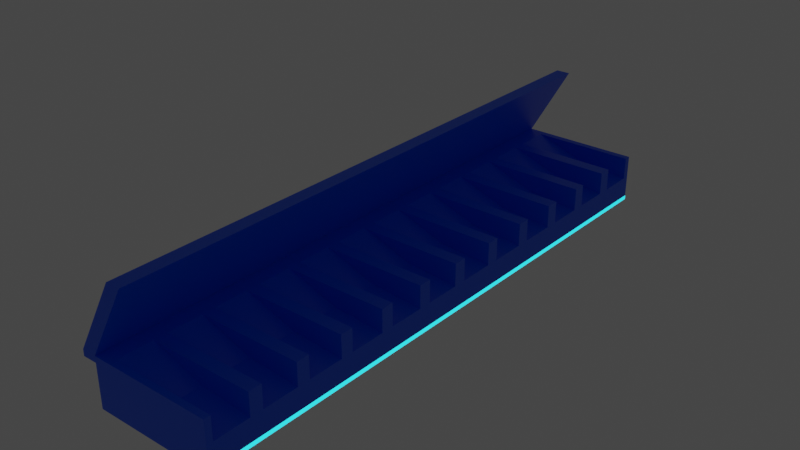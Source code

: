 # Source: gun_rack.blend  (saved by Blender 2.92.15; exported with 4.5.12 LTS)
import bpy
from mathutils import Matrix  # noqa: F401  (used for matrix-valued properties, if any)

bpy.ops.wm.read_factory_settings(use_empty=True)
scene = bpy.context.scene
scene.name = 'Scene'

# ---- collections
col_collection = bpy.data.collections.new('Collection'); scene.collection.children.link(col_collection)

# ---- materials (node trees are filled in below, after node groups)
mat_material = bpy.data.materials.new('Material')
mat_material.alpha_threshold = 0.0
mat_material.use_transparent_shadow = False
mat_material.line_color = (0.0, 0.0, 0.0, 1.0)
mat_material_001 = bpy.data.materials.new('Material.001')
mat_material_001.use_transparent_shadow = False

# ---- material node trees
mat_material.use_nodes = True; mat_material.node_tree.nodes.clear()
_N = mat_material.node_tree.nodes; _L = mat_material.node_tree.links
n0 = _N.new('ShaderNodeOutputMaterial'); n0.name = 'Material Output'; n0.location = (300, 300)
n1 = _N.new('ShaderNodeBsdfPrincipled'); n1.name = 'Principled BSDF'; n1.location = (10, 300)
n1.distribution = 'GGX'
n1.subsurface_method = 'BURLEY'
n1.inputs[0].default_value = (0.0, 0.117, 1.0, 1.0)
n1.inputs[2].default_value = 0.4
n1.inputs[3].default_value = 1.45
n1.inputs[27].default_value = (0.0, 0.0, 0.0, 1.0)
n1.inputs[28].default_value = 1.0
_L.new(n1.outputs[0], n0.inputs[0])
n0.is_active_output = True
mat_material_001.use_nodes = True; mat_material_001.node_tree.nodes.clear()
_N = mat_material_001.node_tree.nodes; _L = mat_material_001.node_tree.links
n0 = _N.new('ShaderNodeBsdfPrincipled'); n0.name = 'Principled BSDF'; n0.location = (10, 300)
n0.distribution = 'GGX'
n0.subsurface_method = 'BURLEY'
n0.inputs[3].default_value = 1.45
n0.inputs[27].default_value = (0.0, 0.7762, 1.0, 1.0)
n0.inputs[28].default_value = 2.0
n1 = _N.new('ShaderNodeOutputMaterial'); n1.name = 'Material Output'; n1.location = (300, 300)
_L.new(n0.outputs[0], n1.inputs[0])
n1.is_active_output = True

# ---- world
world_world = bpy.data.worlds.new('World'); scene.world = world_world
world_world.use_nodes = True; world_world.node_tree.nodes.clear()
_N = world_world.node_tree.nodes; _L = world_world.node_tree.links
n0 = _N.new('ShaderNodeOutputWorld'); n0.name = 'World Output'; n0.location = (300, 300)
n1 = _N.new('ShaderNodeBackground'); n1.name = 'Background'; n1.location = (10, 300)
n1.inputs[0].default_value = (0.05088, 0.05088, 0.05088, 1.0)
_L.new(n1.outputs[0], n0.inputs[0])
n0.is_active_output = True
world_world.color = (0.05088, 0.05088, 0.05088)
world_world.use_sun_shadow = False
world_world.sun_shadow_jitter_overblur = 0.0

# ---- meshes
me_cube = bpy.data.meshes.new('Cube')
me_cube.from_pydata([(1.928, -10.0, 0.6243), (1.928, -10.0, -1.376), (1.928, -12.0, 0.6243), (1.928, -12.0, -1.376), (-3.072, -10.0, 0.6243), (-3.072, -10.0, -1.376), (-3.072, -12.0, 0.6243), (-3.072, -12.0, -1.376), (1.928, -10.27, 0.6243), (1.928, -11.73, 0.6243), (1.928, -10.27, -0.3009), (1.928, -11.73, -0.3009), (-2.386, -10.27, 0.6243), (-2.386, -11.73, 0.6243), (-0.2291, -11.73, -0.1336), (-0.2291, -10.27, -0.1336), (1.928, -8.0, 0.6243), (1.928, -8.0, -1.376), (-3.072, -8.0, 0.6243), (-3.072, -8.0, -1.376), (1.928, -8.265, 0.6243), (1.928, -9.735, 0.6243), (-2.386, -9.735, 0.6243), (1.928, -8.265, -0.3009), (1.928, -9.735, -0.3009), (-2.386, -8.265, 0.6243), (-0.2291, -9.735, -0.1336), (-0.2291, -8.265, -0.1336), (1.928, -6.0, 0.6243), (1.928, -6.0, -1.376), (-3.072, -6.0, 0.6243), (-3.072, -6.0, -1.376), (1.928, -6.265, 0.6243), (1.928, -7.735, 0.6243), (-2.386, -7.735, 0.6243), (1.928, -6.265, -0.3009), (1.928, -7.735, -0.3009), (-2.386, -6.265, 0.6243), (-0.2291, -7.735, -0.1336), (-0.2291, -6.265, -0.1336), (1.928, -4.0, 0.6243), (1.928, -4.0, -1.376), (-3.072, -4.0, 0.6243), (-3.072, -4.0, -1.376), (1.928, -4.265, 0.6243), (1.928, -5.735, 0.6243), (1.928, -4.265, -0.3009), (1.928, -5.735, -0.3009), (-2.386, -4.265, 0.6243), (-2.386, -5.735, 0.6243), (-0.2291, -5.735, -0.1336), (-0.2291, -4.265, -0.1336), (1.928, -2.0, 0.6243), (1.928, -2.0, -1.376), (-3.072, -2.0, 0.6243), (-3.072, -2.0, -1.376), (1.928, -2.265, 0.6243), (1.928, -3.735, 0.6243), (1.928, -2.265, -0.3009), (1.928, -3.735, -0.3009), (-2.386, -2.265, 0.6243), (-2.386, -3.735, 0.6243), (-0.2291, -3.735, -0.1336), (-0.2291, -2.265, -0.1336), (1.928, 0.0, 0.6243), (1.928, 0.0, -1.376), (-3.072, 0.0, 0.6243), (-3.072, 0.0, -1.376), (1.928, -0.2654, 0.6243), (1.928, -1.735, 0.6243), (-2.386, -1.735, 0.6243), (1.928, -0.2654, -0.3009), (1.928, -1.735, -0.3009), (-2.386, -0.2654, 0.6243), (-0.2291, -1.735, -0.1336), (-0.2291, -0.2654, -0.1336), (1.928, 2.0, 0.6243), (1.928, 2.0, -1.376), (-3.072, 2.0, 0.6243), (-3.072, 2.0, -1.376), (1.928, 1.735, 0.6243), (1.928, 0.2654, 0.6243), (-2.386, 0.2654, 0.6243), (1.928, 1.735, -0.3009), (1.928, 0.2654, -0.3009), (-2.386, 1.735, 0.6243), (-0.2291, 0.2654, -0.1336), (-0.2291, 1.735, -0.1336), (1.928, 4.0, 0.6243), (1.928, 4.0, -1.376), (-3.072, 4.0, 0.6243), (-3.072, 4.0, -1.376), (1.928, 3.735, 0.6243), (1.928, 2.265, 0.6243), (1.928, 3.735, -0.3009), (1.928, 2.265, -0.3009), (-2.386, 3.735, 0.6243), (-2.386, 2.265, 0.6243), (-0.2291, 2.265, -0.1336), (-0.2291, 3.735, -0.1336), (1.928, 6.0, 0.6243), (1.928, 6.0, -1.376), (-3.072, 6.0, 0.6243), (-3.072, 6.0, -1.376), (1.928, 5.735, 0.6243), (1.928, 4.265, 0.6243), (-2.386, 4.265, 0.6243), (1.928, 5.735, -0.3009), (1.928, 4.265, -0.3009), (-2.386, 5.735, 0.6243), (-0.2291, 4.265, -0.1336), (-0.2291, 5.735, -0.1336), (1.928, 8.0, 0.6243), (1.928, 8.0, -1.376), (-3.072, 8.0, 0.6243), (-3.072, 8.0, -1.376), (1.928, 7.735, 0.6243), (1.928, 6.265, 0.6243), (-2.386, 6.265, 0.6243), (1.928, 7.735, -0.3009), (1.928, 6.265, -0.3009), (-2.386, 7.735, 0.6243), (-0.2291, 6.265, -0.1336), (-0.2291, 7.735, -0.1336), (1.928, 10.0, 0.6243), (1.928, 10.0, -1.376), (-3.072, 10.0, 0.6243), (-3.072, 10.0, -1.376), (1.928, 9.735, 0.6243), (1.928, 8.265, 0.6243), (-2.386, 8.265, 0.6243), (1.928, 9.735, -0.3009), (1.928, 8.265, -0.3009), (-2.386, 9.735, 0.6243), (-0.2291, 8.265, -0.1336), (-0.2291, 9.735, -0.1336), (1.928, 12.0, 0.6243), (1.928, 12.0, -1.376), (-3.072, 12.0, 0.6243), (-3.072, 12.0, -1.376), (1.928, 11.73, 0.6243), (1.928, 10.27, 0.6243), (-2.386, 10.27, 0.6243), (1.928, 11.73, -0.3009), (1.928, 10.27, -0.3009), (-2.386, 11.73, 0.6243), (-0.2291, 10.27, -0.1336), (-0.2291, 11.73, -0.1336), (1.928, 12.0, -1.211), (1.928, -6.0, -1.211), (1.928, 10.0, -1.211), (1.928, -10.0, -1.211), (1.928, 0.0, -1.211), (1.928, 8.0, -1.211), (1.928, 6.0, -1.211), (1.928, 2.0, -1.211), (1.928, -12.0, -1.211), (1.928, -4.0, -1.211), (1.928, -2.0, -1.211), (1.928, -8.0, -1.211), (1.928, 4.0, -1.211), (-3.072, -12.0, 0.3663), (-3.072, -10.0, 0.3663), (-3.072, -8.0, 0.3663), (-3.072, -6.0, 0.3663), (-3.072, -4.0, 0.3663), (-3.072, -2.0, 0.3663), (-3.072, 0.0, 0.3663), (-3.072, 2.0, 0.3663), (-3.072, 4.0, 0.3663), (-3.072, 6.0, 0.3663), (-3.072, 8.0, 0.3663), (-3.072, 10.0, 0.3663), (-3.072, 12.0, 0.3663), (-3.664, -12.0, 0.6243), (-3.664, -10.0, 0.6243), (-3.664, -12.0, 0.3663), (-3.664, -8.0, 0.6243), (-3.664, -6.0, 0.6243), (-3.664, -4.0, 0.6243), (-3.664, -2.0, 0.6243), (-3.664, 0.0, 0.6243), (-3.664, 2.0, 0.6243), (-3.664, 4.0, 0.6243), (-3.664, 6.0, 0.6243), (-3.664, 8.0, 0.6243), (-3.664, 10.0, 0.6243), (-3.664, 12.0, 0.6243), (-3.664, -10.0, 0.3663), (-3.664, -8.0, 0.3663), (-3.664, -6.0, 0.3663), (-3.664, -4.0, 0.3663), (-3.664, -2.0, 0.3663), (-3.664, 0.0, 0.3663), (-3.664, 2.0, 0.3663), (-3.664, 4.0, 0.3663), (-3.664, 6.0, 0.3663), (-3.664, 8.0, 0.3663), (-3.664, 10.0, 0.3663), (-3.664, 12.0, 0.3663), (-1.33, -12.0, 3.663), (-1.33, -10.0, 3.663), (-1.33, -8.0, 3.663), (-1.33, -6.0, 3.663), (-1.33, -4.0, 3.663), (-1.33, -2.0, 3.663), (-1.33, 0.0, 3.663), (-1.33, 2.0, 3.663), (-1.33, 4.0, 3.663), (-1.33, 6.0, 3.663), (-1.33, 8.0, 3.663), (-1.33, 10.0, 3.663), (-1.33, 12.0, 3.663), (-1.921, -8.0, 3.663), (-1.921, -6.0, 3.663), (-1.921, 6.0, 3.663), (-1.921, 8.0, 3.663), (-1.921, -2.0, 3.663), (-1.921, 0.0, 3.663), (-1.921, -12.0, 3.663), (-1.921, -10.0, 3.663), (-1.921, -4.0, 3.663), (-1.921, 2.0, 3.663), (-1.921, 4.0, 3.663), (-1.921, 10.0, 3.663), (-1.921, 12.0, 3.663)], [], [(4, 6, 2, 9, 13, 12, 8, 0), (6, 161, 7, 3, 156, 2), (1, 3, 7, 5), (1, 151, 156, 3), (8, 12, 15, 10), (11, 14, 13, 9), (14, 15, 12, 13), (11, 10, 15, 14), (161, 162, 5, 7), (18, 4, 0, 21, 22, 25, 20, 16), (17, 1, 5, 19), (17, 159, 151, 1), (20, 25, 27, 23), (24, 26, 22, 21), (26, 27, 25, 22), (24, 23, 27, 26), (162, 163, 19, 5), (30, 18, 16, 33, 34, 37, 32, 28), (29, 17, 19, 31), (29, 149, 159, 17), (32, 37, 39, 35), (36, 38, 34, 33), (38, 39, 37, 34), (36, 35, 39, 38), (163, 164, 31, 19), (42, 30, 28, 45, 49, 48, 44, 40), (41, 29, 31, 43), (41, 157, 149, 29), (44, 48, 51, 46), (47, 50, 49, 45), (50, 51, 48, 49), (47, 46, 51, 50), (164, 165, 43, 31), (54, 42, 40, 57, 61, 60, 56, 52), (53, 41, 43, 55), (53, 158, 157, 41), (56, 60, 63, 58), (59, 62, 61, 57), (62, 63, 60, 61), (59, 58, 63, 62), (165, 166, 55, 43), (66, 54, 52, 69, 70, 73, 68, 64), (65, 53, 55, 67), (65, 152, 158, 53), (68, 73, 75, 71), (72, 74, 70, 69), (74, 75, 73, 70), (72, 71, 75, 74), (166, 167, 67, 55), (78, 66, 64, 81, 82, 85, 80, 76), (77, 65, 67, 79), (77, 155, 152, 65), (80, 85, 87, 83), (84, 86, 82, 81), (86, 87, 85, 82), (84, 83, 87, 86), (167, 168, 79, 67), (90, 78, 76, 93, 97, 96, 92, 88), (89, 77, 79, 91), (89, 160, 155, 77), (92, 96, 99, 94), (95, 98, 97, 93), (98, 99, 96, 97), (95, 94, 99, 98), (168, 169, 91, 79), (102, 90, 88, 105, 106, 109, 104, 100), (101, 89, 91, 103), (101, 154, 160, 89), (104, 109, 111, 107), (108, 110, 106, 105), (110, 111, 109, 106), (108, 107, 111, 110), (169, 170, 103, 91), (114, 102, 100, 117, 118, 121, 116, 112), (113, 101, 103, 115), (113, 153, 154, 101), (116, 121, 123, 119), (120, 122, 118, 117), (122, 123, 121, 118), (120, 119, 123, 122), (170, 171, 115, 103), (126, 114, 112, 129, 130, 133, 128, 124), (125, 113, 115, 127), (125, 150, 153, 113), (128, 133, 135, 131), (132, 134, 130, 129), (134, 135, 133, 130), (132, 131, 135, 134), (171, 172, 127, 115), (138, 126, 124, 141, 142, 145, 140, 136), (137, 125, 127, 139), (139, 173, 138, 136, 148, 137), (137, 148, 150, 125), (140, 145, 147, 143), (144, 146, 142, 141), (146, 147, 145, 142), (144, 143, 147, 146), (172, 173, 139, 127), (153, 150, 124, 128, 131, 132, 129, 112), (151, 159, 16, 20, 23, 24, 21, 0), (159, 149, 28, 32, 35, 36, 33, 16), (149, 157, 40, 44, 46, 47, 45, 28), (157, 158, 52, 56, 58, 59, 57, 40), (158, 152, 64, 68, 71, 72, 69, 52), (152, 155, 76, 80, 83, 84, 81, 64), (150, 148, 136, 140, 143, 144, 141, 124), (155, 160, 88, 92, 94, 95, 93, 76), (160, 154, 100, 104, 107, 108, 105, 88), (154, 153, 112, 116, 119, 120, 117, 100), (156, 151, 0, 8, 10, 11, 9, 2), (161, 6, 174, 176), (163, 162, 188, 189), (171, 170, 196, 197), (66, 78, 207, 206), (164, 163, 189, 190), (172, 171, 197, 198), (180, 179, 221, 217), (165, 164, 190, 191), (173, 172, 198, 199), (174, 6, 200, 219), (42, 54, 205, 204), (166, 165, 191, 192), (186, 187, 199, 198), (185, 186, 198, 197), (184, 185, 197, 196), (183, 184, 196, 195), (182, 183, 195, 194), (181, 182, 194, 193), (180, 181, 193, 192), (179, 180, 192, 191), (178, 179, 191, 190), (177, 178, 190, 189), (175, 177, 189, 188), (174, 175, 188, 176), (187, 186, 224, 225), (179, 178, 214, 221), (170, 169, 195, 196), (18, 30, 203, 202), (162, 161, 176, 188), (186, 185, 216, 224), (169, 168, 194, 195), (178, 177, 213, 214), (168, 167, 193, 194), (185, 184, 215, 216), (167, 166, 192, 193), (54, 66, 206, 205), (102, 114, 210, 209), (138, 173, 199, 187), (204, 205, 217, 221), (202, 203, 214, 213), (209, 210, 216, 215), (205, 206, 218, 217), (206, 207, 222, 218), (210, 211, 224, 216), (200, 201, 220, 219), (208, 209, 215, 223), (203, 204, 221, 214), (201, 202, 213, 220), (207, 208, 223, 222), (211, 212, 225, 224), (114, 126, 211, 210), (181, 180, 217, 218), (6, 4, 201, 200), (138, 187, 225, 212), (90, 102, 209, 208), (30, 42, 204, 203), (182, 181, 218, 222), (175, 174, 219, 220), (4, 18, 202, 201), (183, 182, 222, 223), (78, 90, 208, 207), (126, 138, 212, 211), (184, 183, 223, 215), (177, 175, 220, 213)])
me_cube.polygons.foreach_set('material_index', [0, 0, 0, 1, 0, 0, 0, 0, 0, 0, 0, 1, 0, 0, 0, 0, 0, 0, 0, 1, 0, 0, 0, 0, 0, 0, 0, 1, 0, 0, 0, 0, 0, 0, 0, 1, 0, 0, 0, 0, 0, 0, 0, 1, 0, 0, 0, 0, 0, 0, 0, 1, 0, 0, 0, 0, 0, 0, 0, 1, 0, 0, 0, 0, 0, 0, 0, 1, 0, 0, 0, 0, 0, 0, 0, 1, 0, 0, 0, 0, 0, 0, 0, 1, 0, 0, 0, 0, 0, 0, 0, 0, 1, 0, 0, 0, 0, 0, 0, 0, 0, 0, 0, 0, 0, 0, 0, 0, 0, 0, 0, 0, 0, 0, 0, 0, 0, 0, 0, 0, 0, 0, 0, 0, 0, 0, 0, 0, 0, 0, 0, 0, 0, 0, 0, 0, 0, 0, 0, 0, 0, 0, 0, 0, 0, 0, 0, 0, 0, 0, 0, 0, 0, 0, 0, 0, 0, 0, 0, 0, 0, 0, 0, 0, 0, 0, 0, 0, 0, 0, 0, 0, 0, 0])
_uv = me_cube.uv_layers.new(name='UVMap')
_uv.uv.foreach_set('vector', [0.7183, 0.3197, 0.7893, 0.3197, 0.7893, 0.4971, 0.7798, 0.4971, 0.7798, 0.344, 0.7277, 0.344, 0.7277, 0.4971, 0.7183, 0.4971, 0.6811, 0.9036, 0.6811, 0.8945, 0.6811, 0.8327, 0.8585, 0.8327, 0.8585, 0.8527, 0.8585, 0.9036, 0.7183, 0.07137, 0.7893, 0.07137, 0.7893, 0.2487, 0.7183, 0.2487, 0.7183, 0.07137, 0.7183, 0.05132, 0.7893, 0.05132, 0.7893, 0.07137, 0.2933, 0.8916, 0.144, 0.8531, 0.2237, 0.8478, 0.301, 0.8551, 0.301, 0.7966, 0.2258, 0.8019, 0.144, 0.7946, 0.2948, 0.7609, 0.2258, 0.8019, 0.2237, 0.8478, 0.144, 0.8531, 0.144, 0.7946, 0.301, 0.7966, 0.301, 0.8551, 0.2237, 0.8478, 0.2258, 0.8019, 0.7893, 0.3105, 0.7183, 0.3105, 0.7183, 0.2487, 0.7893, 0.2487, 0.0004198, 0.3197, 0.07137, 0.3197, 0.07137, 0.4971, 0.06196, 0.4971, 0.06196, 0.344, 0.009833, 0.344, 0.009833, 0.4971, 0.0004196, 0.4971, 0.0004199, 0.07137, 0.07137, 0.07137, 0.07137, 0.2487, 0.0004199, 0.2487, 0.0004199, 0.07137, 0.0004199, 0.05132, 0.07137, 0.05132, 0.07137, 0.07137, 0.8101, 0.8318, 0.6608, 0.7934, 0.7405, 0.7881, 0.8178, 0.7954, 0.8178, 0.7369, 0.7426, 0.7422, 0.6608, 0.7349, 0.8116, 0.7012, 0.7426, 0.7422, 0.7405, 0.7881, 0.6608, 0.7934, 0.6608, 0.7349, 0.8178, 0.7369, 0.8178, 0.7954, 0.7405, 0.7881, 0.7426, 0.7422, 0.07137, 0.3105, 0.0004198, 0.3105, 0.0004199, 0.2487, 0.07137, 0.2487, 0.6465, 0.3197, 0.7175, 0.3197, 0.7175, 0.4971, 0.708, 0.4971, 0.708, 0.344, 0.6559, 0.344, 0.6559, 0.4971, 0.6465, 0.4971, 0.6465, 0.07137, 0.7175, 0.07137, 0.7175, 0.2487, 0.6465, 0.2487, 0.6465, 0.07137, 0.6465, 0.05132, 0.7175, 0.05132, 0.7175, 0.07137, 0.4944, 0.6286, 0.3451, 0.5901, 0.4248, 0.5848, 0.5021, 0.5922, 0.5021, 0.5337, 0.4269, 0.5389, 0.3451, 0.5316, 0.4959, 0.4979, 0.4269, 0.5389, 0.4248, 0.5848, 0.3451, 0.5901, 0.3451, 0.5316, 0.5021, 0.5337, 0.5021, 0.5922, 0.4248, 0.5848, 0.4269, 0.5389, 0.7175, 0.3105, 0.6465, 0.3105, 0.6465, 0.2487, 0.7175, 0.2487, 0.8222, 0.5689, 0.8222, 0.4979, 0.9996, 0.4979, 0.9996, 0.5073, 0.8466, 0.5073, 0.8466, 0.5594, 0.9996, 0.5594, 0.9996, 0.5689, 0.5739, 0.5689, 0.5739, 0.4979, 0.7513, 0.4979, 0.7513, 0.5689, 0.5739, 0.5689, 0.5538, 0.5689, 0.5538, 0.4979, 0.5739, 0.4979, 0.2933, 0.6286, 0.144, 0.5901, 0.2237, 0.5848, 0.301, 0.5922, 0.301, 0.5337, 0.2258, 0.5389, 0.144, 0.5316, 0.2948, 0.4979, 0.2258, 0.5389, 0.2237, 0.5848, 0.144, 0.5901, 0.144, 0.5316, 0.301, 0.5337, 0.301, 0.5922, 0.2237, 0.5848, 0.2258, 0.5389, 0.8131, 0.4979, 0.8131, 0.5689, 0.7513, 0.5689, 0.7513, 0.4979, 0.5747, 0.3197, 0.6457, 0.3197, 0.6457, 0.4971, 0.6363, 0.4971, 0.6363, 0.344, 0.5841, 0.344, 0.5841, 0.4971, 0.5747, 0.4971, 0.5747, 0.07137, 0.6457, 0.07137, 0.6457, 0.2487, 0.5747, 0.2487, 0.5747, 0.07137, 0.5747, 0.05132, 0.6457, 0.05132, 0.6457, 0.07137, 0.6523, 0.8318, 0.5029, 0.7934, 0.5827, 0.7881, 0.66, 0.7954, 0.66, 0.7369, 0.5848, 0.7422, 0.503, 0.7349, 0.6537, 0.7012, 0.5848, 0.7422, 0.5827, 0.7881, 0.5029, 0.7934, 0.503, 0.7349, 0.66, 0.7369, 0.66, 0.7954, 0.5827, 0.7881, 0.5848, 0.7422, 0.6457, 0.3105, 0.5747, 0.3105, 0.5747, 0.2487, 0.6457, 0.2487, 0.5021, 0.1778, 0.4311, 0.1778, 0.4311, 0.0004203, 0.4406, 0.0004203, 0.4406, 0.1534, 0.4927, 0.1534, 0.4927, 0.0004196, 0.5021, 0.0004196, 0.5021, 0.4261, 0.4311, 0.4261, 0.4311, 0.2487, 0.5021, 0.2487, 0.5021, 0.4261, 0.5021, 0.4462, 0.4311, 0.4462, 0.4311, 0.4261, 0.4944, 0.8916, 0.3451, 0.8531, 0.4248, 0.8478, 0.5021, 0.8551, 0.5021, 0.7966, 0.4269, 0.8019, 0.3451, 0.7946, 0.4958, 0.7609, 0.4269, 0.8019, 0.4248, 0.8478, 0.3451, 0.8531, 0.3451, 0.7946, 0.5021, 0.7966, 0.5021, 0.8551, 0.4248, 0.8478, 0.4269, 0.8019, 0.4311, 0.1869, 0.5025, 0.1869, 0.5021, 0.2487, 0.4311, 0.2487, 0.5739, 0.1778, 0.5029, 0.1778, 0.5029, 0.0004203, 0.5124, 0.0004203, 0.5124, 0.1534, 0.5645, 0.1534, 0.5645, 0.0004196, 0.5739, 0.0004196, 0.5739, 0.4261, 0.5029, 0.4261, 0.5029, 0.2487, 0.5739, 0.2487, 0.5739, 0.4261, 0.5739, 0.4462, 0.5029, 0.4462, 0.5029, 0.4261, 0.9394, 0.1311, 0.7901, 0.09259, 0.8698, 0.08736, 0.9471, 0.09467, 0.9471, 0.03617, 0.8719, 0.04144, 0.7901, 0.03409, 0.9409, 0.0004196, 0.8719, 0.04144, 0.8698, 0.08736, 0.7901, 0.09259, 0.7901, 0.03409, 0.9471, 0.03617, 0.9471, 0.09467, 0.8698, 0.08736, 0.8719, 0.04144, 0.5025, 0.1869, 0.5739, 0.1869, 0.5739, 0.2487, 0.5029, 0.2487, 0.07221, 0.3197, 0.1432, 0.3197, 0.1432, 0.4971, 0.1337, 0.4971, 0.1337, 0.344, 0.08162, 0.344, 0.08162, 0.4971, 0.07221, 0.4971, 0.07221, 0.07137, 0.1432, 0.07137, 0.1432, 0.2487, 0.07221, 0.2487, 0.07221, 0.07137, 0.07221, 0.05132, 0.1432, 0.05132, 0.1432, 0.07137, 0.9394, 0.2626, 0.7901, 0.2241, 0.8698, 0.2189, 0.9471, 0.2262, 0.9471, 0.1677, 0.8719, 0.1729, 0.7901, 0.1656, 0.9409, 0.1319, 0.8719, 0.1729, 0.8698, 0.2189, 0.7901, 0.2241, 0.7901, 0.1656, 0.9471, 0.1677, 0.9471, 0.2262, 0.8698, 0.2189, 0.8719, 0.1729, 0.1432, 0.3105, 0.07221, 0.3105, 0.07221, 0.2487, 0.1432, 0.2487, 0.3594, 0.3197, 0.4303, 0.3197, 0.4303, 0.4971, 0.4209, 0.4971, 0.4209, 0.344, 0.3688, 0.344, 0.3688, 0.4971, 0.3594, 0.4971, 0.3594, 0.07137, 0.4303, 0.07137, 0.4303, 0.2487, 0.3594, 0.2487, 0.3594, 0.07137, 0.3594, 0.05132, 0.4303, 0.05132, 0.4303, 0.07137, 0.8101, 0.7003, 0.6608, 0.6619, 0.7405, 0.6566, 0.8178, 0.6639, 0.8178, 0.6054, 0.7426, 0.6107, 0.6608, 0.6034, 0.8116, 0.5697, 0.7426, 0.6107, 0.7405, 0.6566, 0.6608, 0.6619, 0.6608, 0.6034, 0.8178, 0.6054, 0.8178, 0.6639, 0.7405, 0.6566, 0.7426, 0.6107, 0.4303, 0.3105, 0.3589, 0.3105, 0.3594, 0.2487, 0.4303, 0.2487, 0.2876, 0.3197, 0.3585, 0.3197, 0.3585, 0.4971, 0.3491, 0.4971, 0.3491, 0.344, 0.297, 0.344, 0.297, 0.4971, 0.2876, 0.4971, 0.2876, 0.07137, 0.3585, 0.07137, 0.3585, 0.2487, 0.2876, 0.2487, 0.2876, 0.07137, 0.2876, 0.05132, 0.3585, 0.05132, 0.3585, 0.07137, 0.4944, 0.7601, 0.3451, 0.7216, 0.4248, 0.7163, 0.5021, 0.7237, 0.5021, 0.6652, 0.4269, 0.6704, 0.3451, 0.6631, 0.4959, 0.6294, 0.4269, 0.6704, 0.4248, 0.7163, 0.3451, 0.7216, 0.3451, 0.6631, 0.5021, 0.6652, 0.5021, 0.7237, 0.4248, 0.7163, 0.4269, 0.6704, 0.3589, 0.3105, 0.2872, 0.3105, 0.2876, 0.2487, 0.3585, 0.2487, 0.2158, 0.3197, 0.2867, 0.3197, 0.2867, 0.4971, 0.2773, 0.4971, 0.2773, 0.344, 0.2252, 0.344, 0.2252, 0.4971, 0.2158, 0.4971, 0.2158, 0.07137, 0.2867, 0.07137, 0.2867, 0.2487, 0.2158, 0.2487, 0.2158, 0.07137, 0.2158, 0.05132, 0.2867, 0.05132, 0.2867, 0.07137, 0.2933, 0.7601, 0.144, 0.7216, 0.2237, 0.7163, 0.301, 0.7237, 0.301, 0.6652, 0.2258, 0.6704, 0.144, 0.6631, 0.2948, 0.6294, 0.2258, 0.6704, 0.2237, 0.7163, 0.144, 0.7216, 0.144, 0.6631, 0.301, 0.6652, 0.301, 0.7237, 0.2237, 0.7163, 0.2258, 0.6704, 0.2872, 0.3105, 0.2154, 0.3105, 0.2158, 0.2487, 0.2867, 0.2487, 0.144, 0.3197, 0.2149, 0.3197, 0.2149, 0.4971, 0.2055, 0.4971, 0.2055, 0.344, 0.1534, 0.344, 0.1534, 0.4971, 0.144, 0.4971, 0.144, 0.07137, 0.2149, 0.07137, 0.2149, 0.2487, 0.144, 0.2487, 0.6803, 0.8327, 0.6803, 0.8945, 0.6803, 0.9036, 0.5029, 0.9036, 0.5029, 0.8527, 0.5029, 0.8327, 0.144, 0.07137, 0.144, 0.05132, 0.2149, 0.05132, 0.2149, 0.07137, 0.6523, 0.7003, 0.5029, 0.6619, 0.5827, 0.6566, 0.66, 0.6639, 0.66, 0.6054, 0.5848, 0.6107, 0.503, 0.6034, 0.6537, 0.5697, 0.5848, 0.6107, 0.5827, 0.6566, 0.5029, 0.6619, 0.503, 0.6034, 0.66, 0.6054, 0.66, 0.6639, 0.5827, 0.6566, 0.5848, 0.6107, 0.2154, 0.3105, 0.144, 0.3105, 0.144, 0.2487, 0.2149, 0.2487, 0.2867, 0.05132, 0.2158, 0.05132, 0.2158, 0.0004196, 0.2252, 0.0004196, 0.2252, 0.03324, 0.2773, 0.03324, 0.2773, 0.0004196, 0.2867, 0.0004196, 0.07137, 0.05132, 0.0004199, 0.05132, 0.00042, 0.0004196, 0.009834, 0.0004196, 0.009834, 0.03324, 0.06196, 0.03324, 0.06196, 0.0004196, 0.07137, 0.0004196, 0.7175, 0.05132, 0.6465, 0.05132, 0.6465, 0.0004196, 0.6559, 0.0004196, 0.6559, 0.03324, 0.708, 0.03324, 0.708, 0.0004196, 0.7175, 0.0004196, 0.5538, 0.4979, 0.5538, 0.5689, 0.5029, 0.5689, 0.5029, 0.5594, 0.5358, 0.5594, 0.5358, 0.5073, 0.5029, 0.5073, 0.5029, 0.4979, 0.6457, 0.05132, 0.5747, 0.05132, 0.5747, 0.0004196, 0.5841, 0.0004196, 0.5841, 0.03324, 0.6363, 0.03324, 0.6363, 0.0004196, 0.6457, 0.0004196, 0.4311, 0.4462, 0.5021, 0.4462, 0.5021, 0.4971, 0.4927, 0.4971, 0.4927, 0.4642, 0.4406, 0.4642, 0.4406, 0.4971, 0.4311, 0.4971, 0.5029, 0.4462, 0.5739, 0.4462, 0.5739, 0.4971, 0.5645, 0.4971, 0.5645, 0.4642, 0.5124, 0.4642, 0.5124, 0.4971, 0.5029, 0.4971, 0.2149, 0.05132, 0.144, 0.05132, 0.144, 0.0004196, 0.1534, 0.0004196, 0.1534, 0.03324, 0.2055, 0.03324, 0.2055, 0.0004196, 0.2149, 0.0004196, 0.1432, 0.05132, 0.07221, 0.05132, 0.07221, 0.0004196, 0.08162, 0.0004196, 0.08162, 0.03324, 0.1337, 0.03324, 0.1337, 0.0004196, 0.1432, 0.0004196, 0.4303, 0.05132, 0.3594, 0.05132, 0.3594, 0.0004196, 0.3688, 0.0004196, 0.3688, 0.03324, 0.4209, 0.03324, 0.4209, 0.0004196, 0.4303, 0.0004196, 0.3585, 0.05132, 0.2876, 0.05132, 0.2876, 0.0004196, 0.297, 0.0004196, 0.297, 0.03324, 0.3491, 0.03324, 0.3491, 0.0004196, 0.3585, 0.0004196, 0.7893, 0.05132, 0.7183, 0.05132, 0.7183, 0.0004196, 0.7277, 0.0004196, 0.7277, 0.03324, 0.7798, 0.03324, 0.7798, 0.0004196, 0.7893, 0.0004196, 0.6811, 0.8945, 0.6811, 0.9036, 0.6811, 0.9036, 0.6811, 0.8945, 0.0004198, 0.3105, 0.07137, 0.3105, 0.07137, 0.3105, 0.0004198, 0.3105, 0.2872, 0.3105, 0.3589, 0.3105, 0.3589, 0.3105, 0.2872, 0.3105, 0.5029, 0.1778, 0.5739, 0.1778, 0.5739, 0.1778, 0.5029, 0.1778, 0.6465, 0.3105, 0.7175, 0.3105, 0.7175, 0.3105, 0.6465, 0.3105, 0.2154, 0.3105, 0.2872, 0.3105, 0.2872, 0.3105, 0.2154, 0.3105, 0.5747, 0.3197, 0.6457, 0.3197, 0.6457, 0.3197, 0.5747, 0.3197, 0.8131, 0.5689, 0.8131, 0.4979, 0.8131, 0.4979, 0.8131, 0.5689, 0.144, 0.3105, 0.2154, 0.3105, 0.2154, 0.3105, 0.144, 0.3105, 0.6811, 0.9036, 0.6811, 0.9036, 0.6811, 0.9036, 0.6811, 0.9036, 0.6457, 0.3197, 0.5747, 0.3197, 0.5747, 0.3197, 0.6457, 0.3197, 0.5747, 0.3105, 0.6457, 0.3105, 0.6457, 0.3105, 0.5747, 0.3105, 0.2149, 0.3197, 0.144, 0.3197, 0.144, 0.3105, 0.2154, 0.3105, 0.2867, 0.3197, 0.2158, 0.3197, 0.2154, 0.3105, 0.2872, 0.3105, 0.3585, 0.3197, 0.2876, 0.3197, 0.2872, 0.3105, 0.3589, 0.3105, 0.4303, 0.3197, 0.3594, 0.3197, 0.3589, 0.3105, 0.4303, 0.3105, 0.1432, 0.3197, 0.07221, 0.3197, 0.07221, 0.3105, 0.1432, 0.3105, 0.5029, 0.1778, 0.5739, 0.1778, 0.5739, 0.1869, 0.5025, 0.1869, 0.4311, 0.1778, 0.5021, 0.1778, 0.5025, 0.1869, 0.4311, 0.1869, 0.6457, 0.3197, 0.5747, 0.3197, 0.5747, 0.3105, 0.6457, 0.3105, 0.8222, 0.4979, 0.8222, 0.5689, 0.8131, 0.5689, 0.8131, 0.4979, 0.7175, 0.3197, 0.6465, 0.3197, 0.6465, 0.3105, 0.7175, 0.3105, 0.07137, 0.3197, 0.0004198, 0.3197, 0.0004198, 0.3105, 0.07137, 0.3105, 0.7893, 0.3197, 0.7183, 0.3197, 0.7183, 0.3105, 0.7893, 0.3105, 0.144, 0.3197, 0.2149, 0.3197, 0.2149, 0.3197, 0.144, 0.3197, 0.8222, 0.5689, 0.8222, 0.4979, 0.8222, 0.4979, 0.8222, 0.5689, 0.3589, 0.3105, 0.4303, 0.3105, 0.4303, 0.3105, 0.3589, 0.3105, 0.7175, 0.3197, 0.6465, 0.3197, 0.6465, 0.3197, 0.7175, 0.3197, 0.7183, 0.3105, 0.7893, 0.3105, 0.7893, 0.3105, 0.7183, 0.3105, 0.2158, 0.3197, 0.2867, 0.3197, 0.2867, 0.3197, 0.2158, 0.3197, 0.07221, 0.3105, 0.1432, 0.3105, 0.1432, 0.3105, 0.07221, 0.3105, 0.6465, 0.3197, 0.7175, 0.3197, 0.7175, 0.3197, 0.6465, 0.3197, 0.5739, 0.1869, 0.5025, 0.1869, 0.5025, 0.1869, 0.5739, 0.1869, 0.2876, 0.3197, 0.3585, 0.3197, 0.3585, 0.3197, 0.2876, 0.3197, 0.5025, 0.1869, 0.4311, 0.1869, 0.4311, 0.1869, 0.5025, 0.1869, 0.4311, 0.1778, 0.5021, 0.1778, 0.5021, 0.1778, 0.4311, 0.1778, 0.3585, 0.3197, 0.2876, 0.3197, 0.2876, 0.3197, 0.3585, 0.3197, 0.6803, 0.9036, 0.6803, 0.8945, 0.6803, 0.8945, 0.6803, 0.9036, 0.6457, 0.3197, 0.5747, 0.3197, 0.5747, 0.3197, 0.6457, 0.3197, 0.7175, 0.3197, 0.6465, 0.3197, 0.6465, 0.3197, 0.7175, 0.3197, 0.3585, 0.3197, 0.2876, 0.3197, 0.2876, 0.3197, 0.3585, 0.3197, 0.4311, 0.1778, 0.5021, 0.1778, 0.5021, 0.1778, 0.4311, 0.1778, 0.5029, 0.1778, 0.5739, 0.1778, 0.5739, 0.1778, 0.5029, 0.1778, 0.2867, 0.3197, 0.2158, 0.3197, 0.2158, 0.3197, 0.2867, 0.3197, 0.7893, 0.3197, 0.7183, 0.3197, 0.7183, 0.3197, 0.7893, 0.3197, 0.4303, 0.3197, 0.3594, 0.3197, 0.3594, 0.3197, 0.4303, 0.3197, 0.8222, 0.4979, 0.8222, 0.5689, 0.8222, 0.5689, 0.8222, 0.4979, 0.07137, 0.3197, 0.0004198, 0.3197, 0.0004198, 0.3197, 0.07137, 0.3197, 0.1432, 0.3197, 0.07221, 0.3197, 0.07221, 0.3197, 0.1432, 0.3197, 0.2149, 0.3197, 0.144, 0.3197, 0.144, 0.3197, 0.2149, 0.3197, 0.2867, 0.3197, 0.2158, 0.3197, 0.2158, 0.3197, 0.2867, 0.3197, 0.5021, 0.1778, 0.4311, 0.1778, 0.4311, 0.1778, 0.5021, 0.1778, 0.7893, 0.3197, 0.7183, 0.3197, 0.7183, 0.3197, 0.7893, 0.3197, 0.6803, 0.9036, 0.6803, 0.9036, 0.6803, 0.9036, 0.6803, 0.9036, 0.4303, 0.3197, 0.3594, 0.3197, 0.3594, 0.3197, 0.4303, 0.3197, 0.8222, 0.4979, 0.8222, 0.5689, 0.8222, 0.5689, 0.8222, 0.4979, 0.5739, 0.1778, 0.5029, 0.1778, 0.5029, 0.1778, 0.5739, 0.1778, 0.7183, 0.3197, 0.7893, 0.3197, 0.7893, 0.3197, 0.7183, 0.3197, 0.07137, 0.3197, 0.0004198, 0.3197, 0.0004198, 0.3197, 0.07137, 0.3197, 0.07221, 0.3197, 0.1432, 0.3197, 0.1432, 0.3197, 0.07221, 0.3197, 0.1432, 0.3197, 0.07221, 0.3197, 0.07221, 0.3197, 0.1432, 0.3197, 0.2149, 0.3197, 0.144, 0.3197, 0.144, 0.3197, 0.2149, 0.3197, 0.3594, 0.3197, 0.4303, 0.3197, 0.4303, 0.3197, 0.3594, 0.3197, 0.0004198, 0.3197, 0.07137, 0.3197, 0.07137, 0.3197, 0.0004198, 0.3197])
me_cube.materials.append(mat_material)
me_cube.materials.append(mat_material_001)
me_cube.use_remesh_preserve_volume = False
me_cube.use_remesh_preserve_attributes = False
me_cube.use_mirror_vertex_groups = False
me_cube.update()

# ---- objects
ob_gun_rack = bpy.data.objects.new('Gun Rack', me_cube)

# ---- transforms, parenting, visibility, modifiers, constraints
ob_gun_rack.location = (2.072, 11.0, 1.376)
ob_gun_rack.lock_rotations_4d = False
ob_gun_rack.empty_display_type = 'ARROWS'
ob_gun_rack.lineart.crease_threshold = 0.0

# ---- collection membership
col_collection.objects.link(ob_gun_rack)

# ---- scene / render settings (as saved in the file)
scene.frame_start = 1; scene.frame_end = 250; scene.frame_set(1)
scene.render.engine = 'BLENDER_EEVEE_NEXT'
scene.cycles.use_denoising = False
scene.cycles.samples = 128
scene.cycles.sampling_pattern = 'TABULATED_SOBOL'
scene.cycles.use_adaptive_sampling = False
scene.cycles.use_light_tree = False
scene.view_settings.view_transform = 'Filmic'
bpy.context.view_layer.update()

# ---- added for rendering (the .blend has no active camera): camera
cam_auto = bpy.data.cameras.new('AutoCamera')
cam_auto.lens = 50.0
cam_auto.sensor_width = 36.0
cam_auto.clip_end = 1000.0
ob_auto_camera = bpy.data.objects.new('AutoCamera', cam_auto)
scene.collection.objects.link(ob_auto_camera)
ob_auto_camera.location = (24.476, -16.9261, 21.1366)
ob_auto_camera.rotation_euler = (1.09748, -7.21219e-08, 0.694738)
scene.camera = ob_auto_camera
bpy.context.view_layer.update()
